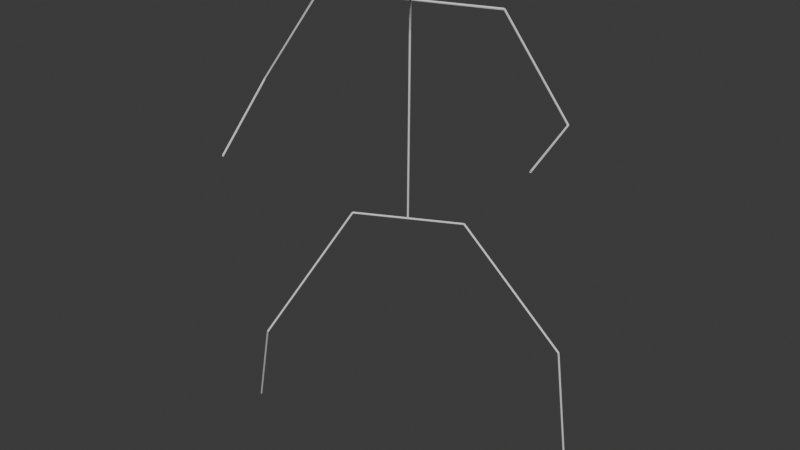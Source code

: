 # Source: OctopiDummy_in_place.blend  (saved by Blender 5.1.30; exported with 4.5.12 LTS)
import bpy
from mathutils import Matrix  # noqa: F401  (used for matrix-valued properties, if any)

bpy.ops.wm.read_factory_settings(use_empty=True)
scene = bpy.context.scene
scene.name = 'Scene'

# ---- collections
col_collection = bpy.data.collections.new('Collection'); scene.collection.children.link(col_collection)

# ---- world
world_world = bpy.data.worlds.new('World'); scene.world = world_world
world_world.use_nodes = True; world_world.node_tree.nodes.clear()
_N = world_world.node_tree.nodes; _L = world_world.node_tree.links
n0 = _N.new('ShaderNodeOutputWorld'); n0.name = 'World Output'; n0.location = (200, 100)
n1 = _N.new('ShaderNodeBackground'); n1.name = 'Background'; n1.location = (-200, 100)
n1.inputs[0].default_value = (0.05088, 0.05088, 0.05088, 1.0)
_L.new(n1.outputs[0], n0.inputs[0])
n0.is_active_output = True
world_world.color = (0.05088, 0.05088, 0.05088)
world_world.sun_shadow_jitter_overblur = 0.0

# ---- meshes
me_octopidummy_in_place_mesh = bpy.data.meshes.new('OctopiDummy_in_place_Mesh')
me_octopidummy_in_place_mesh.from_pydata([(0.0, -0.0249, 6.549), (-0.02158, -0.01261, 6.552), (-0.02158, 0.0123, 6.554), (-3.052e-18, 0.0249, 6.554), (0.02158, 0.01261, 6.551), (0.02158, -0.0123, 6.549), (0.4635, -0.5313, 12.27), (0.4419, -0.519, 12.27), (0.4419, -0.4941, 12.27), (0.4635, -0.4815, 12.27), (0.4851, -0.4938, 12.27), (0.4851, -0.5187, 12.27), (0.4834, -0.4913, 12.27), (0.4794, -0.5066, 12.25), (0.4595, -0.5218, 12.25), (0.4436, -0.5216, 12.27), (0.4476, -0.5062, 12.29), (0.4675, -0.4911, 12.29), (1.787, -2.204, 13.36), (1.783, -2.22, 13.34), (1.763, -2.235, 13.34), (1.747, -2.235, 13.36), (1.751, -2.219, 13.38), (1.771, -2.204, 13.38), (0.4511, -0.4847, 12.27), (0.4563, -0.4962, 12.25), (0.4687, -0.5178, 12.25), (0.4759, -0.5281, 12.27), (0.4707, -0.5167, 12.29), (0.4583, -0.495, 12.29), (2.244, 0.5432, 12.16), (2.249, 0.5318, 12.13), (2.262, 0.5101, 12.13), (2.269, 0.4999, 12.16), (2.264, 0.5113, 12.18), (2.251, 0.533, 12.18), (2.243, 0.5428, 12.16), (2.234, 0.5224, 12.15), (2.247, 0.5011, 12.15), (2.27, 0.5003, 12.16), (2.279, 0.5207, 12.17), (2.266, 0.542, 12.17), (3.562, 1.358, 9.541), (3.553, 1.338, 9.53), (3.566, 1.316, 9.53), (3.589, 1.316, 9.541), (3.598, 1.336, 9.552), (3.585, 1.357, 9.552), (3.6, 1.343, 9.541), (3.587, 1.341, 9.519), (3.563, 1.335, 9.519), (3.551, 1.331, 9.541), (3.564, 1.333, 9.562), (3.588, 1.339, 9.562), (4.21, -1.074, 9.404), (4.198, -1.076, 9.382), (4.174, -1.082, 9.382), (4.162, -1.087, 9.404), (4.174, -1.085, 9.426), (4.198, -1.079, 9.426), (0.4759, -0.5281, 12.27), (0.4691, -0.5176, 12.25), (0.4567, -0.4959, 12.25), (0.4511, -0.4847, 12.27), (0.458, -0.4952, 12.29), (0.4703, -0.5169, 12.29), (-1.321, -1.553, 12.34), (-1.328, -1.542, 12.32), (-1.34, -1.52, 12.32), (-1.346, -1.509, 12.34), (-1.339, -1.52, 12.36), (-1.327, -1.541, 12.36), (-1.334, -1.556, 12.34), (-1.317, -1.544, 12.32), (-1.316, -1.519, 12.32), (-1.333, -1.506, 12.34), (-1.35, -1.518, 12.35), (-1.351, -1.543, 12.35), (-3.307, -1.489, 9.832), (-3.29, -1.477, 9.819), (-3.289, -1.452, 9.819), (-3.305, -1.439, 9.832), (-3.323, -1.451, 9.846), (-3.324, -1.476, 9.846), (-3.283, -1.455, 9.832), (-3.298, -1.451, 9.812), (-3.321, -1.46, 9.812), (-3.329, -1.473, 9.832), (-3.315, -1.476, 9.852), (-3.291, -1.467, 9.852), (-2.409, -3.697, 8.801), (-2.424, -3.694, 8.781), (-2.447, -3.703, 8.781), (-2.456, -3.716, 8.801), (-2.441, -3.719, 8.821), (-2.418, -3.71, 8.821), (-0.01137, 0.02227, 6.552), (-0.005722, 0.01111, 6.53), (0.005646, -0.01115, 6.53), (0.01137, -0.02227, 6.552), (0.005722, -0.01111, 6.573), (-0.005646, 0.01115, 6.573), (1.248, 0.6654, 6.549), (1.254, 0.6542, 6.527), (1.265, 0.632, 6.527), (1.271, 0.6208, 6.549), (1.265, 0.632, 6.57), (1.254, 0.6543, 6.57), (1.259, 0.6681, 6.549), (1.245, 0.6552, 6.533), (1.245, 0.6303, 6.533), (1.26, 0.6181, 6.549), (1.274, 0.631, 6.565), (1.274, 0.656, 6.565), (4.14, 0.7398, 3.96), (4.126, 0.7269, 3.944), (4.126, 0.7019, 3.944), (4.141, 0.6898, 3.96), (4.155, 0.7026, 3.976), (4.155, 0.7276, 3.976), (4.141, 0.7395, 3.964), (4.119, 0.7272, 3.962), (4.119, 0.7025, 3.958), (4.141, 0.6901, 3.956), (4.162, 0.7024, 3.959), (4.162, 0.7271, 3.963), (4.222, 1.359, 0.08186), (4.2, 1.347, 0.07944), (4.2, 1.322, 0.0755), (4.222, 1.31, 0.07398), (4.244, 1.322, 0.07639), (4.244, 1.347, 0.08033), (0.01137, -0.02227, 6.552), (0.005646, -0.01115, 6.53), (-0.005722, 0.01111, 6.53), (-0.01137, 0.02227, 6.552), (-0.005646, 0.01115, 6.573), (0.005722, -0.01111, 6.573), (-1.248, -0.6654, 6.554), (-1.254, -0.6543, 6.533), (-1.265, -0.632, 6.533), (-1.271, -0.6208, 6.554), (-1.265, -0.632, 6.576), (-1.254, -0.6542, 6.576), (-1.24, -0.6581, 6.554), (-1.239, -0.6366, 6.542), (-1.259, -0.6216, 6.542), (-1.28, -0.6281, 6.554), (-1.28, -0.6496, 6.567), (-1.26, -0.6646, 6.567), (-2.624, -2.498, 3.376), (-2.623, -2.477, 3.363), (-2.643, -2.461, 3.363), (-2.664, -2.468, 3.376), (-2.664, -2.489, 3.389), (-2.644, -2.505, 3.389), (-2.658, -2.504, 3.376), (-2.636, -2.504, 3.365), (-2.622, -2.483, 3.365), (-2.63, -2.462, 3.376), (-2.652, -2.462, 3.387), (-2.666, -2.483, 3.387), (-4.372, -1.342, 0.0), (-4.35, -1.342, -0.01132), (-4.336, -1.321, -0.01132), (-4.344, -1.3, -1.601e-18), (-4.367, -1.3, 0.01132), (-4.381, -1.321, 0.01132)], [], [(0, 1, 7, 6), (1, 2, 8, 7), (2, 3, 9, 8), (3, 4, 10, 9), (4, 5, 11, 10), (5, 0, 6, 11), (12, 13, 19, 18), (13, 14, 20, 19), (14, 15, 21, 20), (15, 16, 22, 21), (16, 17, 23, 22), (17, 12, 18, 23), (24, 25, 31, 30), (25, 26, 32, 31), (26, 27, 33, 32), (27, 28, 34, 33), (28, 29, 35, 34), (29, 24, 30, 35), (36, 37, 43, 42), (37, 38, 44, 43), (38, 39, 45, 44), (39, 40, 46, 45), (40, 41, 47, 46), (41, 36, 42, 47), (48, 49, 55, 54), (49, 50, 56, 55), (50, 51, 57, 56), (51, 52, 58, 57), (52, 53, 59, 58), (53, 48, 54, 59), (60, 61, 67, 66), (61, 62, 68, 67), (62, 63, 69, 68), (63, 64, 70, 69), (64, 65, 71, 70), (65, 60, 66, 71), (72, 73, 79, 78), (73, 74, 80, 79), (74, 75, 81, 80), (75, 76, 82, 81), (76, 77, 83, 82), (77, 72, 78, 83), (84, 85, 91, 90), (85, 86, 92, 91), (86, 87, 93, 92), (87, 88, 94, 93), (88, 89, 95, 94), (89, 84, 90, 95), (96, 97, 103, 102), (97, 98, 104, 103), (98, 99, 105, 104), (99, 100, 106, 105), (100, 101, 107, 106), (101, 96, 102, 107), (108, 109, 115, 114), (109, 110, 116, 115), (110, 111, 117, 116), (111, 112, 118, 117), (112, 113, 119, 118), (113, 108, 114, 119), (120, 121, 127, 126), (121, 122, 128, 127), (122, 123, 129, 128), (123, 124, 130, 129), (124, 125, 131, 130), (125, 120, 126, 131), (132, 133, 139, 138), (133, 134, 140, 139), (134, 135, 141, 140), (135, 136, 142, 141), (136, 137, 143, 142), (137, 132, 138, 143), (144, 145, 151, 150), (145, 146, 152, 151), (146, 147, 153, 152), (147, 148, 154, 153), (148, 149, 155, 154), (149, 144, 150, 155), (156, 157, 163, 162), (157, 158, 164, 163), (158, 159, 165, 164), (159, 160, 166, 165), (160, 161, 167, 166), (161, 156, 162, 167)])
me_octopidummy_in_place_mesh.update()
arm_octopidummy_in_place_skeleton = bpy.data.armatures.new('OctopiDummy_in_place_Skeleton')  # bones are not reproduced

# ---- objects
ob_octopidummy_in_place_armature = bpy.data.objects.new('OctopiDummy_in_place_Armature', arm_octopidummy_in_place_skeleton)
ob_octopidummy_in_place = bpy.data.objects.new('OctopiDummy_in_place', me_octopidummy_in_place_mesh)

# ---- transforms, parenting, visibility, modifiers, constraints
ob_octopidummy_in_place_armature.location = (0.0, 0.0, 0.0)
ob_octopidummy_in_place_armature.show_in_front = True
ob_octopidummy_in_place.parent = ob_octopidummy_in_place_armature
ob_octopidummy_in_place.location = (0.0, 0.0, 0.0)
_vg = ob_octopidummy_in_place.vertex_groups.new(name='pelvis')
_vg.add([0, 1, 2, 3, 4, 5, 6, 7, 8, 9, 10, 11], 1.0, 'REPLACE')
_vg = ob_octopidummy_in_place.vertex_groups.new(name='head')
_vg.add([12, 13, 14, 15, 16, 17, 18, 19, 20, 21, 22, 23], 1.0, 'REPLACE')
_vg = ob_octopidummy_in_place.vertex_groups.new(name='left_shoulder')
_vg.add([24, 25, 26, 27, 28, 29, 30, 31, 32, 33, 34, 35], 1.0, 'REPLACE')
_vg = ob_octopidummy_in_place.vertex_groups.new(name='left_upper_arm')
_vg.add([36, 37, 38, 39, 40, 41, 42, 43, 44, 45, 46, 47], 1.0, 'REPLACE')
_vg = ob_octopidummy_in_place.vertex_groups.new(name='left_forearm')
_vg.add([48, 49, 50, 51, 52, 53, 54, 55, 56, 57, 58, 59], 1.0, 'REPLACE')
_vg = ob_octopidummy_in_place.vertex_groups.new(name='right_shoulder')
_vg.add([60, 61, 62, 63, 64, 65, 66, 67, 68, 69, 70, 71], 1.0, 'REPLACE')
_vg = ob_octopidummy_in_place.vertex_groups.new(name='right_upper_arm')
_vg.add([72, 73, 74, 75, 76, 77, 78, 79, 80, 81, 82, 83], 1.0, 'REPLACE')
_vg = ob_octopidummy_in_place.vertex_groups.new(name='right_forearm')
_vg.add([84, 85, 86, 87, 88, 89, 90, 91, 92, 93, 94, 95], 1.0, 'REPLACE')
_vg = ob_octopidummy_in_place.vertex_groups.new(name='left_hip')
_vg.add([96, 97, 98, 99, 100, 101, 102, 103, 104, 105, 106, 107], 1.0, 'REPLACE')
_vg = ob_octopidummy_in_place.vertex_groups.new(name='left_thigh')
_vg.add([108, 109, 110, 111, 112, 113, 114, 115, 116, 117, 118, 119], 1.0, 'REPLACE')
_vg = ob_octopidummy_in_place.vertex_groups.new(name='left_calf')
_vg.add([120, 121, 122, 123, 124, 125, 126, 127, 128, 129, 130, 131], 1.0, 'REPLACE')
_vg = ob_octopidummy_in_place.vertex_groups.new(name='right_hip')
_vg.add([132, 133, 134, 135, 136, 137, 138, 139, 140, 141, 142, 143], 1.0, 'REPLACE')
_vg = ob_octopidummy_in_place.vertex_groups.new(name='right_thigh')
_vg.add([144, 145, 146, 147, 148, 149, 150, 151, 152, 153, 154, 155], 1.0, 'REPLACE')
_vg = ob_octopidummy_in_place.vertex_groups.new(name='right_calf')
_vg.add([156, 157, 158, 159, 160, 161, 162, 163, 164, 165, 166, 167], 1.0, 'REPLACE')
_m = ob_octopidummy_in_place.modifiers.new('Armature', 'ARMATURE')
_m.object = ob_octopidummy_in_place_armature

# ---- collection membership
col_collection.objects.link(ob_octopidummy_in_place_armature)
col_collection.objects.link(ob_octopidummy_in_place)

# ---- scene / render settings (as saved in the file)
scene.frame_start = 0; scene.frame_end = 216; scene.frame_set(216)
scene.render.engine = 'BLENDER_EEVEE_NEXT'
scene.render.fps = 60
scene.render.bake_bias = 0.0
scene.render.bake_samples = 0
scene.cycles.sampling_pattern = 'TABULATED_SOBOL'
scene.eevee.use_volume_custom_range = False
bpy.context.view_layer.update()

# ---- added for rendering (the .blend has no active camera and no usable light): camera, sun
cam_auto = bpy.data.cameras.new('AutoCamera')
cam_auto.lens = 50.0
cam_auto.sensor_width = 36.0
cam_auto.clip_end = 1000.0
ob_auto_camera = bpy.data.objects.new('AutoCamera', cam_auto)
scene.collection.objects.link(ob_auto_camera)
ob_auto_camera.location = (15.6041, -19.0273, 18.9656)
ob_auto_camera.rotation_euler = (1.09748, -7.21219e-08, 0.694738)
scene.camera = ob_auto_camera
light_auto_sun = bpy.data.lights.new('AutoSun', 'SUN')
light_auto_sun.energy = 3.0
light_auto_sun.angle = 0.0523599
ob_auto_sun = bpy.data.objects.new('AutoSun', light_auto_sun)
scene.collection.objects.link(ob_auto_sun)
ob_auto_sun.rotation_euler = (0.872665, 0.174533, 0.523599)
bpy.context.view_layer.update()
